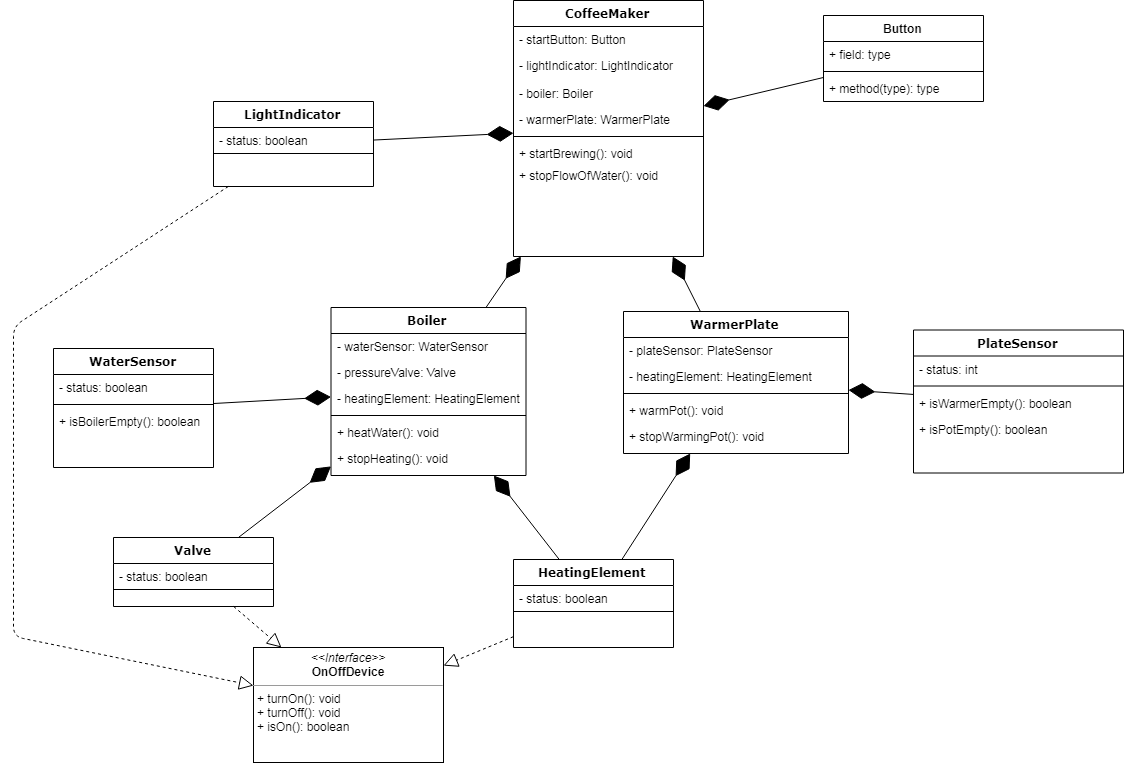

The diagram above was exported from draw.io. Its source (the exported page's mxGraphModel, read from the mxfile embedded in the PNG):
<mxGraphModel dx="2371" dy="474" grid="1" gridSize="10" guides="1" tooltips="1" connect="1" arrows="1" fold="1" page="1" pageScale="1" pageWidth="1100" pageHeight="850" background="#ffffff" math="0" shadow="0">
  <root>
    <mxCell id="0" />
    <mxCell id="1" parent="0" />
    <mxCell id="235556782a83e6d0-1" value="Boiler" style="swimlane;html=1;fontStyle=1;align=center;verticalAlign=top;childLayout=stackLayout;horizontal=1;startSize=26;horizontalStack=0;resizeParent=1;resizeLast=0;collapsible=1;marginBottom=0;swimlaneFillColor=#ffffff;rounded=0;shadow=0;comic=0;labelBackgroundColor=none;strokeColor=#000000;strokeWidth=1;fillColor=none;fontFamily=Verdana;fontSize=12;fontColor=#000000;" parent="1" vertex="1">
      <mxGeometry x="237.5" y="421" width="195" height="168" as="geometry" />
    </mxCell>
    <mxCell id="235556782a83e6d0-2" value="- waterSensor: WaterSensor" style="text;html=1;strokeColor=none;fillColor=none;align=left;verticalAlign=top;spacingLeft=4;spacingRight=4;whiteSpace=wrap;overflow=hidden;rotatable=0;points=[[0,0.5],[1,0.5]];portConstraint=eastwest;" parent="235556782a83e6d0-1" vertex="1">
      <mxGeometry y="26" width="195" height="26" as="geometry" />
    </mxCell>
    <mxCell id="235556782a83e6d0-3" value="- pressureValve: Valve" style="text;html=1;strokeColor=none;fillColor=none;align=left;verticalAlign=top;spacingLeft=4;spacingRight=4;whiteSpace=wrap;overflow=hidden;rotatable=0;points=[[0,0.5],[1,0.5]];portConstraint=eastwest;" parent="235556782a83e6d0-1" vertex="1">
      <mxGeometry y="52" width="195" height="26" as="geometry" />
    </mxCell>
    <mxCell id="235556782a83e6d0-5" value="- heatingElement: HeatingElement" style="text;html=1;strokeColor=none;fillColor=none;align=left;verticalAlign=top;spacingLeft=4;spacingRight=4;whiteSpace=wrap;overflow=hidden;rotatable=0;points=[[0,0.5],[1,0.5]];portConstraint=eastwest;" parent="235556782a83e6d0-1" vertex="1">
      <mxGeometry y="78" width="195" height="26" as="geometry" />
    </mxCell>
    <mxCell id="235556782a83e6d0-6" value="" style="line;html=1;strokeWidth=1;fillColor=none;align=left;verticalAlign=middle;spacingTop=-1;spacingLeft=3;spacingRight=3;rotatable=0;labelPosition=right;points=[];portConstraint=eastwest;" parent="235556782a83e6d0-1" vertex="1">
      <mxGeometry y="104" width="195" height="8" as="geometry" />
    </mxCell>
    <mxCell id="235556782a83e6d0-7" value="+ heatWater(): void" style="text;html=1;strokeColor=none;fillColor=none;align=left;verticalAlign=top;spacingLeft=4;spacingRight=4;whiteSpace=wrap;overflow=hidden;rotatable=0;points=[[0,0.5],[1,0.5]];portConstraint=eastwest;" parent="235556782a83e6d0-1" vertex="1">
      <mxGeometry y="112" width="195" height="26" as="geometry" />
    </mxCell>
    <mxCell id="93AKq-iNzydPJihB2xgN-23" value="+ stopHeating(): void" style="text;html=1;strokeColor=none;fillColor=none;align=left;verticalAlign=top;spacingLeft=4;spacingRight=4;whiteSpace=wrap;overflow=hidden;rotatable=0;points=[[0,0.5],[1,0.5]];portConstraint=eastwest;" parent="235556782a83e6d0-1" vertex="1">
      <mxGeometry y="138" width="195" height="26" as="geometry" />
    </mxCell>
    <mxCell id="78961159f06e98e8-17" value="CoffeeMaker" style="swimlane;html=1;fontStyle=1;align=center;verticalAlign=top;childLayout=stackLayout;horizontal=1;startSize=26;horizontalStack=0;resizeParent=1;resizeLast=0;collapsible=1;marginBottom=0;swimlaneFillColor=#ffffff;rounded=0;shadow=0;comic=0;labelBackgroundColor=none;strokeColor=#000000;strokeWidth=1;fillColor=none;fontFamily=Verdana;fontSize=12;fontColor=#000000;" parent="1" vertex="1">
      <mxGeometry x="420" y="114" width="190" height="256" as="geometry" />
    </mxCell>
    <mxCell id="93AKq-iNzydPJihB2xgN-5" value="- startButton: Button" style="text;html=1;strokeColor=none;fillColor=none;align=left;verticalAlign=top;spacingLeft=4;spacingRight=4;whiteSpace=wrap;overflow=hidden;rotatable=0;points=[[0,0.5],[1,0.5]];portConstraint=eastwest;" parent="78961159f06e98e8-17" vertex="1">
      <mxGeometry y="26" width="190" height="26" as="geometry" />
    </mxCell>
    <mxCell id="93AKq-iNzydPJihB2xgN-4" value="- lightIndicator: LightIndicator" style="text;html=1;strokeColor=none;fillColor=none;align=left;verticalAlign=top;spacingLeft=4;spacingRight=4;whiteSpace=wrap;overflow=hidden;rotatable=0;points=[[0,0.5],[1,0.5]];portConstraint=eastwest;" parent="78961159f06e98e8-17" vertex="1">
      <mxGeometry y="52" width="190" height="28" as="geometry" />
    </mxCell>
    <mxCell id="78961159f06e98e8-23" value="- boiler: Boiler" style="text;html=1;strokeColor=none;fillColor=none;align=left;verticalAlign=top;spacingLeft=4;spacingRight=4;whiteSpace=wrap;overflow=hidden;rotatable=0;points=[[0,0.5],[1,0.5]];portConstraint=eastwest;" parent="78961159f06e98e8-17" vertex="1">
      <mxGeometry y="80" width="190" height="26" as="geometry" />
    </mxCell>
    <mxCell id="78961159f06e98e8-24" value="- warmerPlate: WarmerPlate" style="text;html=1;strokeColor=none;fillColor=none;align=left;verticalAlign=top;spacingLeft=4;spacingRight=4;whiteSpace=wrap;overflow=hidden;rotatable=0;points=[[0,0.5],[1,0.5]];portConstraint=eastwest;" parent="78961159f06e98e8-17" vertex="1">
      <mxGeometry y="106" width="190" height="26" as="geometry" />
    </mxCell>
    <mxCell id="78961159f06e98e8-19" value="" style="line;html=1;strokeWidth=1;fillColor=none;align=left;verticalAlign=middle;spacingTop=-1;spacingLeft=3;spacingRight=3;rotatable=0;labelPosition=right;points=[];portConstraint=eastwest;" parent="78961159f06e98e8-17" vertex="1">
      <mxGeometry y="132" width="190" height="8" as="geometry" />
    </mxCell>
    <mxCell id="93AKq-iNzydPJihB2xgN-24" value="+ startBrewing(): void" style="text;html=1;strokeColor=none;fillColor=none;align=left;verticalAlign=top;spacingLeft=4;spacingRight=4;whiteSpace=wrap;overflow=hidden;rotatable=0;points=[[0,0.5],[1,0.5]];portConstraint=eastwest;" parent="78961159f06e98e8-17" vertex="1">
      <mxGeometry y="140" width="190" height="22" as="geometry" />
    </mxCell>
    <mxCell id="78961159f06e98e8-27" value="+ stopFlowOfWater(): void" style="text;html=1;strokeColor=none;fillColor=none;align=left;verticalAlign=top;spacingLeft=4;spacingRight=4;whiteSpace=wrap;overflow=hidden;rotatable=0;points=[[0,0.5],[1,0.5]];portConstraint=eastwest;" parent="78961159f06e98e8-17" vertex="1">
      <mxGeometry y="162" width="190" height="22" as="geometry" />
    </mxCell>
    <mxCell id="78961159f06e98e8-69" value="WaterSensor" style="swimlane;html=1;fontStyle=1;align=center;verticalAlign=top;childLayout=stackLayout;horizontal=1;startSize=26;horizontalStack=0;resizeParent=1;resizeLast=0;collapsible=1;marginBottom=0;swimlaneFillColor=#ffffff;rounded=0;shadow=0;comic=0;labelBackgroundColor=none;strokeColor=#000000;strokeWidth=1;fillColor=none;fontFamily=Verdana;fontSize=12;fontColor=#000000;" parent="1" vertex="1">
      <mxGeometry x="-40" y="462" width="160" height="119" as="geometry" />
    </mxCell>
    <mxCell id="78961159f06e98e8-70" value="- status: boolean" style="text;html=1;strokeColor=none;fillColor=none;align=left;verticalAlign=top;spacingLeft=4;spacingRight=4;whiteSpace=wrap;overflow=hidden;rotatable=0;points=[[0,0.5],[1,0.5]];portConstraint=eastwest;" parent="78961159f06e98e8-69" vertex="1">
      <mxGeometry y="26" width="160" height="26" as="geometry" />
    </mxCell>
    <mxCell id="78961159f06e98e8-77" value="" style="line;html=1;strokeWidth=1;fillColor=none;align=left;verticalAlign=middle;spacingTop=-1;spacingLeft=3;spacingRight=3;rotatable=0;labelPosition=right;points=[];portConstraint=eastwest;" parent="78961159f06e98e8-69" vertex="1">
      <mxGeometry y="52" width="160" height="8" as="geometry" />
    </mxCell>
    <mxCell id="93AKq-iNzydPJihB2xgN-2" value="+ isBoilerEmpty(): boolean" style="text;html=1;strokeColor=none;fillColor=none;align=left;verticalAlign=top;spacingLeft=4;spacingRight=4;whiteSpace=wrap;overflow=hidden;rotatable=0;points=[[0,0.5],[1,0.5]];portConstraint=eastwest;" parent="78961159f06e98e8-69" vertex="1">
      <mxGeometry y="60" width="160" height="26" as="geometry" />
    </mxCell>
    <mxCell id="78961159f06e98e8-82" value="WarmerPlate" style="swimlane;html=1;fontStyle=1;align=center;verticalAlign=top;childLayout=stackLayout;horizontal=1;startSize=26;horizontalStack=0;resizeParent=1;resizeLast=0;collapsible=1;marginBottom=0;swimlaneFillColor=#ffffff;rounded=0;shadow=0;comic=0;labelBackgroundColor=none;strokeColor=#000000;strokeWidth=1;fillColor=none;fontFamily=Verdana;fontSize=12;fontColor=#000000;" parent="1" vertex="1">
      <mxGeometry x="530" y="425" width="225" height="142" as="geometry" />
    </mxCell>
    <mxCell id="78961159f06e98e8-84" value="- plateSensor: PlateSensor" style="text;html=1;strokeColor=none;fillColor=none;align=left;verticalAlign=top;spacingLeft=4;spacingRight=4;whiteSpace=wrap;overflow=hidden;rotatable=0;points=[[0,0.5],[1,0.5]];portConstraint=eastwest;" parent="78961159f06e98e8-82" vertex="1">
      <mxGeometry y="26" width="225" height="26" as="geometry" />
    </mxCell>
    <mxCell id="78961159f06e98e8-89" value="- heatingElement: HeatingElement" style="text;html=1;strokeColor=none;fillColor=none;align=left;verticalAlign=top;spacingLeft=4;spacingRight=4;whiteSpace=wrap;overflow=hidden;rotatable=0;points=[[0,0.5],[1,0.5]];portConstraint=eastwest;" parent="78961159f06e98e8-82" vertex="1">
      <mxGeometry y="52" width="225" height="26" as="geometry" />
    </mxCell>
    <mxCell id="78961159f06e98e8-90" value="" style="line;html=1;strokeWidth=1;fillColor=none;align=left;verticalAlign=middle;spacingTop=-1;spacingLeft=3;spacingRight=3;rotatable=0;labelPosition=right;points=[];portConstraint=eastwest;" parent="78961159f06e98e8-82" vertex="1">
      <mxGeometry y="78" width="225" height="8" as="geometry" />
    </mxCell>
    <mxCell id="78961159f06e98e8-94" value="+ warmPot(): void" style="text;html=1;strokeColor=none;fillColor=none;align=left;verticalAlign=top;spacingLeft=4;spacingRight=4;whiteSpace=wrap;overflow=hidden;rotatable=0;points=[[0,0.5],[1,0.5]];portConstraint=eastwest;" parent="78961159f06e98e8-82" vertex="1">
      <mxGeometry y="86" width="225" height="26" as="geometry" />
    </mxCell>
    <mxCell id="b94bc138ca980ef-4" value="+ stopWarmingPot(): void" style="text;html=1;strokeColor=none;fillColor=none;align=left;verticalAlign=top;spacingLeft=4;spacingRight=4;whiteSpace=wrap;overflow=hidden;rotatable=0;points=[[0,0.5],[1,0.5]];portConstraint=eastwest;" parent="78961159f06e98e8-82" vertex="1">
      <mxGeometry y="112" width="225" height="26" as="geometry" />
    </mxCell>
    <mxCell id="93AKq-iNzydPJihB2xgN-6" value="Valve" style="swimlane;html=1;fontStyle=1;align=center;verticalAlign=top;childLayout=stackLayout;horizontal=1;startSize=26;horizontalStack=0;resizeParent=1;resizeLast=0;collapsible=1;marginBottom=0;swimlaneFillColor=#ffffff;rounded=0;shadow=0;comic=0;labelBackgroundColor=none;strokeColor=#000000;strokeWidth=1;fillColor=none;fontFamily=Verdana;fontSize=12;fontColor=#000000;" parent="1" vertex="1">
      <mxGeometry x="20" y="651" width="160" height="69" as="geometry" />
    </mxCell>
    <mxCell id="93AKq-iNzydPJihB2xgN-7" value="- status: boolean" style="text;html=1;strokeColor=none;fillColor=none;align=left;verticalAlign=top;spacingLeft=4;spacingRight=4;whiteSpace=wrap;overflow=hidden;rotatable=0;points=[[0,0.5],[1,0.5]];portConstraint=eastwest;" parent="93AKq-iNzydPJihB2xgN-6" vertex="1">
      <mxGeometry y="26" width="160" height="22" as="geometry" />
    </mxCell>
    <mxCell id="93AKq-iNzydPJihB2xgN-8" value="" style="line;html=1;strokeWidth=1;fillColor=none;align=left;verticalAlign=middle;spacingTop=-1;spacingLeft=3;spacingRight=3;rotatable=0;labelPosition=right;points=[];portConstraint=eastwest;" parent="93AKq-iNzydPJihB2xgN-6" vertex="1">
      <mxGeometry y="48" width="160" height="8" as="geometry" />
    </mxCell>
    <mxCell id="93AKq-iNzydPJihB2xgN-15" value="" style="endArrow=diamondThin;endFill=1;endSize=24;html=1;" parent="1" source="78961159f06e98e8-69" target="235556782a83e6d0-1" edge="1">
      <mxGeometry width="160" relative="1" as="geometry">
        <mxPoint x="560" y="526.3577235772358" as="sourcePoint" />
        <mxPoint x="675" y="521.1219512195122" as="targetPoint" />
      </mxGeometry>
    </mxCell>
    <mxCell id="93AKq-iNzydPJihB2xgN-16" value="" style="endArrow=diamondThin;endFill=1;endSize=24;html=1;" parent="1" source="93AKq-iNzydPJihB2xgN-6" target="235556782a83e6d0-1" edge="1">
      <mxGeometry width="160" relative="1" as="geometry">
        <mxPoint x="430" y="530.2644628099173" as="sourcePoint" />
        <mxPoint x="305" y="530.6776859504132" as="targetPoint" />
      </mxGeometry>
    </mxCell>
    <mxCell id="93AKq-iNzydPJihB2xgN-17" value="" style="endArrow=diamondThin;endFill=1;endSize=24;html=1;" parent="1" source="XxxBBvXr49cB7NoKPXeb-24" target="235556782a83e6d0-1" edge="1">
      <mxGeometry width="160" relative="1" as="geometry">
        <mxPoint x="420" y="679.8760330578511" as="sourcePoint" />
        <mxPoint x="170" y="870" as="targetPoint" />
      </mxGeometry>
    </mxCell>
    <mxCell id="93AKq-iNzydPJihB2xgN-18" value="" style="endArrow=diamondThin;endFill=1;endSize=24;html=1;" parent="1" source="XxxBBvXr49cB7NoKPXeb-24" target="78961159f06e98e8-82" edge="1">
      <mxGeometry width="160" relative="1" as="geometry">
        <mxPoint x="580" y="670.4054054054054" as="sourcePoint" />
        <mxPoint x="675" y="521.6756756756757" as="targetPoint" />
      </mxGeometry>
    </mxCell>
    <mxCell id="93AKq-iNzydPJihB2xgN-19" value="" style="endArrow=diamondThin;endFill=1;endSize=24;html=1;" parent="1" source="235556782a83e6d0-1" target="78961159f06e98e8-17" edge="1">
      <mxGeometry width="160" relative="1" as="geometry">
        <mxPoint x="420" y="240" as="sourcePoint" />
        <mxPoint x="250" y="270" as="targetPoint" />
      </mxGeometry>
    </mxCell>
    <mxCell id="93AKq-iNzydPJihB2xgN-20" value="" style="endArrow=diamondThin;endFill=1;endSize=24;html=1;" parent="1" source="78961159f06e98e8-82" target="78961159f06e98e8-17" edge="1">
      <mxGeometry width="160" relative="1" as="geometry">
        <mxPoint x="304.5967741935485" y="447" as="sourcePoint" />
        <mxPoint x="440" y="329.8604651162791" as="targetPoint" />
      </mxGeometry>
    </mxCell>
    <mxCell id="93AKq-iNzydPJihB2xgN-25" value="Button" style="swimlane;fontStyle=1;align=center;verticalAlign=top;childLayout=stackLayout;horizontal=1;startSize=26;horizontalStack=0;resizeParent=1;resizeParentMax=0;resizeLast=0;collapsible=1;marginBottom=0;" parent="1" vertex="1">
      <mxGeometry x="730" y="129" width="160" height="86" as="geometry" />
    </mxCell>
    <mxCell id="93AKq-iNzydPJihB2xgN-26" value="+ field: type" style="text;strokeColor=none;fillColor=none;align=left;verticalAlign=top;spacingLeft=4;spacingRight=4;overflow=hidden;rotatable=0;points=[[0,0.5],[1,0.5]];portConstraint=eastwest;" parent="93AKq-iNzydPJihB2xgN-25" vertex="1">
      <mxGeometry y="26" width="160" height="26" as="geometry" />
    </mxCell>
    <mxCell id="93AKq-iNzydPJihB2xgN-27" value="" style="line;strokeWidth=1;fillColor=none;align=left;verticalAlign=middle;spacingTop=-1;spacingLeft=3;spacingRight=3;rotatable=0;labelPosition=right;points=[];portConstraint=eastwest;" parent="93AKq-iNzydPJihB2xgN-25" vertex="1">
      <mxGeometry y="52" width="160" height="8" as="geometry" />
    </mxCell>
    <mxCell id="93AKq-iNzydPJihB2xgN-28" value="+ method(type): type" style="text;strokeColor=none;fillColor=none;align=left;verticalAlign=top;spacingLeft=4;spacingRight=4;overflow=hidden;rotatable=0;points=[[0,0.5],[1,0.5]];portConstraint=eastwest;" parent="93AKq-iNzydPJihB2xgN-25" vertex="1">
      <mxGeometry y="60" width="160" height="26" as="geometry" />
    </mxCell>
    <mxCell id="93AKq-iNzydPJihB2xgN-33" value="" style="endArrow=diamondThin;endFill=1;endSize=24;html=1;" parent="1" source="93AKq-iNzydPJihB2xgN-25" target="78961159f06e98e8-17" edge="1">
      <mxGeometry width="160" relative="1" as="geometry">
        <mxPoint x="718.248106060606" y="445" as="sourcePoint" />
        <mxPoint x="620" y="344.2718446601941" as="targetPoint" />
        <Array as="points" />
      </mxGeometry>
    </mxCell>
    <mxCell id="93AKq-iNzydPJihB2xgN-34" value="" style="endArrow=diamondThin;endFill=1;endSize=24;html=1;" parent="1" source="XxxBBvXr49cB7NoKPXeb-39" target="78961159f06e98e8-17" edge="1">
      <mxGeometry width="160" relative="1" as="geometry">
        <mxPoint x="740" y="289.21311475409846" as="sourcePoint" />
        <mxPoint x="652" y="271.7718446601941" as="targetPoint" />
      </mxGeometry>
    </mxCell>
    <mxCell id="XxxBBvXr49cB7NoKPXeb-1" value="&lt;p style=&quot;margin: 0px ; margin-top: 4px ; text-align: center&quot;&gt;&lt;i&gt;&amp;lt;&amp;lt;Interface&amp;gt;&amp;gt;&lt;/i&gt;&lt;br&gt;&lt;b&gt;OnOffDevice&lt;/b&gt;&lt;/p&gt;&lt;hr size=&quot;1&quot;&gt;&lt;p style=&quot;margin: 0px ; margin-left: 4px&quot;&gt;&lt;span&gt;+ turnOn(): void&lt;/span&gt;&lt;br&gt;&lt;/p&gt;&lt;p style=&quot;margin: 0px ; margin-left: 4px&quot;&gt;+ turnOff(): void&lt;/p&gt;&lt;p style=&quot;margin: 0px ; margin-left: 4px&quot;&gt;+ isOn(): boolean&lt;/p&gt;&lt;p style=&quot;margin: 0px ; margin-left: 4px&quot;&gt;&lt;br&gt;&lt;/p&gt;" style="verticalAlign=top;align=left;overflow=fill;fontSize=12;fontFamily=Helvetica;html=1;" vertex="1" parent="1">
      <mxGeometry x="160" y="761" width="190" height="115" as="geometry" />
    </mxCell>
    <mxCell id="XxxBBvXr49cB7NoKPXeb-16" value="" style="endArrow=block;dashed=1;endFill=0;endSize=12;html=1;" edge="1" parent="1" source="93AKq-iNzydPJihB2xgN-6" target="XxxBBvXr49cB7NoKPXeb-1">
      <mxGeometry width="160" relative="1" as="geometry">
        <mxPoint x="10" y="1020" as="sourcePoint" />
        <mxPoint x="290" y="810" as="targetPoint" />
      </mxGeometry>
    </mxCell>
    <mxCell id="XxxBBvXr49cB7NoKPXeb-24" value="HeatingElement" style="swimlane;html=1;fontStyle=1;align=center;verticalAlign=top;childLayout=stackLayout;horizontal=1;startSize=26;horizontalStack=0;resizeParent=1;resizeLast=0;collapsible=1;marginBottom=0;swimlaneFillColor=#ffffff;rounded=0;shadow=0;comic=0;labelBackgroundColor=none;strokeColor=#000000;strokeWidth=1;fillColor=none;fontFamily=Verdana;fontSize=12;fontColor=#000000;" vertex="1" parent="1">
      <mxGeometry x="420" y="673" width="160" height="88" as="geometry" />
    </mxCell>
    <mxCell id="XxxBBvXr49cB7NoKPXeb-25" value="- status: boolean" style="text;html=1;strokeColor=none;fillColor=none;align=left;verticalAlign=top;spacingLeft=4;spacingRight=4;whiteSpace=wrap;overflow=hidden;rotatable=0;points=[[0,0.5],[1,0.5]];portConstraint=eastwest;" vertex="1" parent="XxxBBvXr49cB7NoKPXeb-24">
      <mxGeometry y="26" width="160" height="22" as="geometry" />
    </mxCell>
    <mxCell id="XxxBBvXr49cB7NoKPXeb-26" value="" style="line;html=1;strokeWidth=1;fillColor=none;align=left;verticalAlign=middle;spacingTop=-1;spacingLeft=3;spacingRight=3;rotatable=0;labelPosition=right;points=[];portConstraint=eastwest;" vertex="1" parent="XxxBBvXr49cB7NoKPXeb-24">
      <mxGeometry y="48" width="160" height="8" as="geometry" />
    </mxCell>
    <mxCell id="XxxBBvXr49cB7NoKPXeb-30" value="" style="endArrow=block;dashed=1;endFill=0;endSize=12;html=1;" edge="1" parent="1" source="XxxBBvXr49cB7NoKPXeb-24" target="XxxBBvXr49cB7NoKPXeb-1">
      <mxGeometry width="160" relative="1" as="geometry">
        <mxPoint x="138.19602272727275" y="810" as="sourcePoint" />
        <mxPoint x="187.627840909091" y="870" as="targetPoint" />
      </mxGeometry>
    </mxCell>
    <mxCell id="XxxBBvXr49cB7NoKPXeb-31" value="PlateSensor" style="swimlane;html=1;fontStyle=1;align=center;verticalAlign=top;childLayout=stackLayout;horizontal=1;startSize=26;horizontalStack=0;resizeParent=1;resizeLast=0;collapsible=1;marginBottom=0;swimlaneFillColor=#ffffff;rounded=0;shadow=0;comic=0;labelBackgroundColor=none;strokeColor=#000000;strokeWidth=1;fillColor=none;fontFamily=Verdana;fontSize=12;fontColor=#000000;" vertex="1" parent="1">
      <mxGeometry x="820" y="443.5" width="210" height="143" as="geometry" />
    </mxCell>
    <mxCell id="XxxBBvXr49cB7NoKPXeb-32" value="- status: int" style="text;html=1;strokeColor=none;fillColor=none;align=left;verticalAlign=top;spacingLeft=4;spacingRight=4;whiteSpace=wrap;overflow=hidden;rotatable=0;points=[[0,0.5],[1,0.5]];portConstraint=eastwest;" vertex="1" parent="XxxBBvXr49cB7NoKPXeb-31">
      <mxGeometry y="26" width="210" height="26" as="geometry" />
    </mxCell>
    <mxCell id="XxxBBvXr49cB7NoKPXeb-33" value="" style="line;html=1;strokeWidth=1;fillColor=none;align=left;verticalAlign=middle;spacingTop=-1;spacingLeft=3;spacingRight=3;rotatable=0;labelPosition=right;points=[];portConstraint=eastwest;" vertex="1" parent="XxxBBvXr49cB7NoKPXeb-31">
      <mxGeometry y="52" width="210" height="8" as="geometry" />
    </mxCell>
    <mxCell id="XxxBBvXr49cB7NoKPXeb-34" value="&lt;span&gt;+ isWarmerEmpty(): boolean&lt;/span&gt;" style="text;html=1;strokeColor=none;fillColor=none;align=left;verticalAlign=top;spacingLeft=4;spacingRight=4;whiteSpace=wrap;overflow=hidden;rotatable=0;points=[[0,0.5],[1,0.5]];portConstraint=eastwest;" vertex="1" parent="XxxBBvXr49cB7NoKPXeb-31">
      <mxGeometry y="60" width="210" height="26" as="geometry" />
    </mxCell>
    <mxCell id="XxxBBvXr49cB7NoKPXeb-36" value="&lt;span&gt;+ isPotEmpty(): boolean&lt;/span&gt;" style="text;html=1;strokeColor=none;fillColor=none;align=left;verticalAlign=top;spacingLeft=4;spacingRight=4;whiteSpace=wrap;overflow=hidden;rotatable=0;points=[[0,0.5],[1,0.5]];portConstraint=eastwest;" vertex="1" parent="XxxBBvXr49cB7NoKPXeb-31">
      <mxGeometry y="86" width="210" height="26" as="geometry" />
    </mxCell>
    <mxCell id="XxxBBvXr49cB7NoKPXeb-38" value="" style="endArrow=diamondThin;endFill=1;endSize=24;html=1;" edge="1" parent="1" source="XxxBBvXr49cB7NoKPXeb-31" target="78961159f06e98e8-82">
      <mxGeometry width="160" relative="1" as="geometry">
        <mxPoint x="582.1500000000001" y="682.5" as="sourcePoint" />
        <mxPoint x="699.9333333333334" y="587" as="targetPoint" />
      </mxGeometry>
    </mxCell>
    <mxCell id="XxxBBvXr49cB7NoKPXeb-39" value="LightIndicator" style="swimlane;html=1;fontStyle=1;align=center;verticalAlign=top;childLayout=stackLayout;horizontal=1;startSize=26;horizontalStack=0;resizeParent=1;resizeLast=0;collapsible=1;marginBottom=0;swimlaneFillColor=#ffffff;rounded=0;shadow=0;comic=0;labelBackgroundColor=none;strokeColor=#000000;strokeWidth=1;fillColor=none;fontFamily=Verdana;fontSize=12;fontColor=#000000;" vertex="1" parent="1">
      <mxGeometry x="120" y="215" width="160" height="85" as="geometry" />
    </mxCell>
    <mxCell id="XxxBBvXr49cB7NoKPXeb-40" value="- status: boolean" style="text;html=1;strokeColor=none;fillColor=none;align=left;verticalAlign=top;spacingLeft=4;spacingRight=4;whiteSpace=wrap;overflow=hidden;rotatable=0;points=[[0,0.5],[1,0.5]];portConstraint=eastwest;" vertex="1" parent="XxxBBvXr49cB7NoKPXeb-39">
      <mxGeometry y="26" width="160" height="22" as="geometry" />
    </mxCell>
    <mxCell id="XxxBBvXr49cB7NoKPXeb-41" value="" style="line;html=1;strokeWidth=1;fillColor=none;align=left;verticalAlign=middle;spacingTop=-1;spacingLeft=3;spacingRight=3;rotatable=0;labelPosition=right;points=[];portConstraint=eastwest;" vertex="1" parent="XxxBBvXr49cB7NoKPXeb-39">
      <mxGeometry y="48" width="160" height="8" as="geometry" />
    </mxCell>
    <mxCell id="XxxBBvXr49cB7NoKPXeb-42" value="" style="endArrow=block;dashed=1;endFill=0;endSize=12;html=1;" edge="1" parent="1" source="XxxBBvXr49cB7NoKPXeb-39" target="XxxBBvXr49cB7NoKPXeb-1">
      <mxGeometry width="160" relative="1" as="geometry">
        <mxPoint x="170.67819148936223" y="778" as="sourcePoint" />
        <mxPoint x="245.35904255319156" y="849.9999999999998" as="targetPoint" />
        <Array as="points">
          <mxPoint x="-80" y="440" />
          <mxPoint x="-80" y="750" />
        </Array>
      </mxGeometry>
    </mxCell>
  </root>
</mxGraphModel>